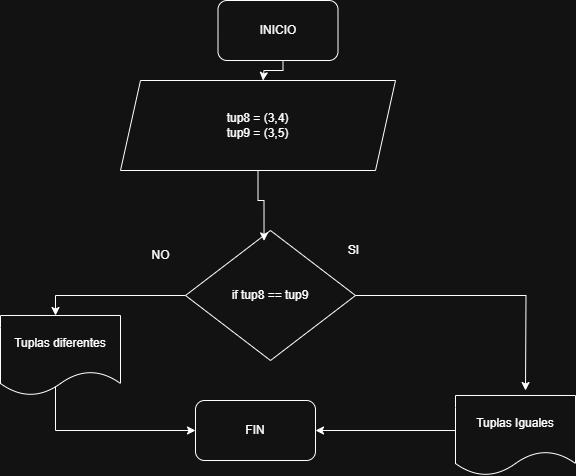

The diagram above was exported from draw.io. Its source (the exported page's mxGraphModel, read from the mxfile embedded in the PNG):
<mxGraphModel dx="946" dy="569" grid="1" gridSize="10" guides="1" tooltips="1" connect="1" arrows="1" fold="1" page="1" pageScale="1" pageWidth="827" pageHeight="1169" math="0" shadow="0">
  <root>
    <mxCell id="0" />
    <mxCell id="1" parent="0" />
    <mxCell id="ezmWUIJuZMvQBYdMVrCR-2" style="edgeStyle=orthogonalEdgeStyle;rounded=0;orthogonalLoop=1;jettySize=auto;html=1;" parent="1" edge="1">
      <mxGeometry relative="1" as="geometry">
        <mxPoint x="437.5" y="310" as="targetPoint" />
        <mxPoint x="457.5" y="280" as="sourcePoint" />
        <Array as="points">
          <mxPoint x="457.5" y="300" />
          <mxPoint x="438.5" y="300" />
        </Array>
      </mxGeometry>
    </mxCell>
    <mxCell id="ezmWUIJuZMvQBYdMVrCR-1" value="INICIO" style="rounded=1;whiteSpace=wrap;html=1;" parent="1" vertex="1">
      <mxGeometry x="392.5" y="230" width="120" height="60" as="geometry" />
    </mxCell>
    <mxCell id="ezmWUIJuZMvQBYdMVrCR-3" value="tup8 = (3,4)&lt;div&gt;tup9 = (3,5)&lt;/div&gt;" style="shape=parallelogram;perimeter=parallelogramPerimeter;whiteSpace=wrap;html=1;fixedSize=1;" parent="1" vertex="1">
      <mxGeometry x="295" y="310" width="275" height="90" as="geometry" />
    </mxCell>
    <mxCell id="anbILwk8cUhJIFDhfcJo-12" value="" style="edgeStyle=orthogonalEdgeStyle;rounded=0;orthogonalLoop=1;jettySize=auto;html=1;" edge="1" parent="1" source="anbILwk8cUhJIFDhfcJo-1" target="anbILwk8cUhJIFDhfcJo-11">
      <mxGeometry relative="1" as="geometry">
        <Array as="points">
          <mxPoint x="230" y="525" />
        </Array>
      </mxGeometry>
    </mxCell>
    <mxCell id="anbILwk8cUhJIFDhfcJo-1" value="if tup8 == tup9" style="rhombus;whiteSpace=wrap;html=1;" vertex="1" parent="1">
      <mxGeometry x="360" y="460" width="170" height="130" as="geometry" />
    </mxCell>
    <mxCell id="anbILwk8cUhJIFDhfcJo-15" style="edgeStyle=orthogonalEdgeStyle;rounded=0;orthogonalLoop=1;jettySize=auto;html=1;exitX=0.642;exitY=0.738;exitDx=0;exitDy=0;exitPerimeter=0;" edge="1" parent="1" source="anbILwk8cUhJIFDhfcJo-5" target="anbILwk8cUhJIFDhfcJo-13">
      <mxGeometry relative="1" as="geometry">
        <mxPoint x="685" y="580" as="sourcePoint" />
        <mxPoint x="385" y="715" as="targetPoint" />
        <Array as="points">
          <mxPoint x="672" y="660" />
        </Array>
      </mxGeometry>
    </mxCell>
    <mxCell id="anbILwk8cUhJIFDhfcJo-5" value="Tuplas Iguales" style="shape=document;whiteSpace=wrap;html=1;boundedLbl=1;" vertex="1" parent="1">
      <mxGeometry x="630" y="625" width="120" height="80" as="geometry" />
    </mxCell>
    <mxCell id="anbILwk8cUhJIFDhfcJo-7" value="SI" style="text;html=1;align=center;verticalAlign=middle;resizable=0;points=[];autosize=1;strokeColor=none;fillColor=none;" vertex="1" parent="1">
      <mxGeometry x="512.5" y="465" width="30" height="30" as="geometry" />
    </mxCell>
    <mxCell id="anbILwk8cUhJIFDhfcJo-8" value="NO" style="text;html=1;align=center;verticalAlign=middle;resizable=0;points=[];autosize=1;strokeColor=none;fillColor=none;" vertex="1" parent="1">
      <mxGeometry x="315" y="470" width="40" height="30" as="geometry" />
    </mxCell>
    <mxCell id="anbILwk8cUhJIFDhfcJo-14" value="" style="edgeStyle=orthogonalEdgeStyle;rounded=0;orthogonalLoop=1;jettySize=auto;html=1;exitX=0.442;exitY=0.863;exitDx=0;exitDy=0;exitPerimeter=0;" edge="1" parent="1" source="anbILwk8cUhJIFDhfcJo-11" target="anbILwk8cUhJIFDhfcJo-13">
      <mxGeometry relative="1" as="geometry">
        <Array as="points">
          <mxPoint x="230" y="614" />
          <mxPoint x="230" y="660" />
        </Array>
      </mxGeometry>
    </mxCell>
    <mxCell id="anbILwk8cUhJIFDhfcJo-11" value="Tuplas diferentes" style="shape=document;whiteSpace=wrap;html=1;boundedLbl=1;" vertex="1" parent="1">
      <mxGeometry x="175" y="545" width="120" height="80" as="geometry" />
    </mxCell>
    <mxCell id="anbILwk8cUhJIFDhfcJo-13" value="FIN" style="rounded=1;whiteSpace=wrap;html=1;" vertex="1" parent="1">
      <mxGeometry x="370" y="630" width="120" height="60" as="geometry" />
    </mxCell>
    <mxCell id="anbILwk8cUhJIFDhfcJo-21" value="" style="edgeStyle=orthogonalEdgeStyle;rounded=0;orthogonalLoop=1;jettySize=auto;html=1;entryX=0.462;entryY=0.08;entryDx=0;entryDy=0;entryPerimeter=0;" edge="1" parent="1" source="ezmWUIJuZMvQBYdMVrCR-3" target="anbILwk8cUhJIFDhfcJo-1">
      <mxGeometry relative="1" as="geometry">
        <mxPoint x="438" y="350" as="sourcePoint" />
        <mxPoint x="440" y="380" as="targetPoint" />
      </mxGeometry>
    </mxCell>
    <mxCell id="anbILwk8cUhJIFDhfcJo-31" style="edgeStyle=orthogonalEdgeStyle;rounded=0;orthogonalLoop=1;jettySize=auto;html=1;" edge="1" parent="1" source="anbILwk8cUhJIFDhfcJo-1">
      <mxGeometry relative="1" as="geometry">
        <mxPoint x="700" y="620" as="targetPoint" />
      </mxGeometry>
    </mxCell>
  </root>
</mxGraphModel>